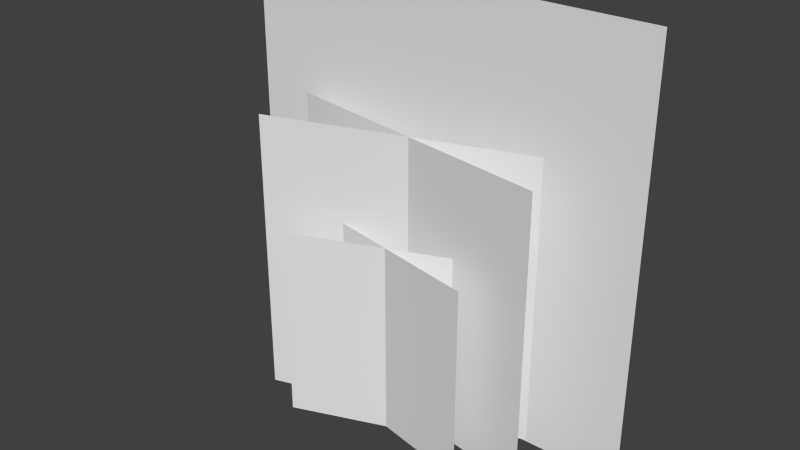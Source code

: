 # Source: thatchygrass.blend  (saved by Blender 2.71.0; exported with 4.5.12 LTS)
import bpy
from mathutils import Matrix  # noqa: F401  (used for matrix-valued properties, if any)

bpy.ops.wm.read_factory_settings(use_empty=True)
scene = bpy.context.scene
scene.name = 'Scene'

# ---- collections
col_collection_1 = bpy.data.collections.new('Collection 1'); scene.collection.children.link(col_collection_1)

# ---- world
world_world = bpy.data.worlds.new('World'); scene.world = world_world
world_world.color = (0.05088, 0.05088, 0.05088)
world_world.use_sun_shadow = False
world_world.sun_shadow_jitter_overblur = 0.0
world_world.cycles.sampling_method = 'MANUAL'
world_world.cycles.sample_map_resolution = 256

# ---- meshes
me_plane = bpy.data.meshes.new('Plane')
me_plane.from_pydata([(-1.0, 8.345e-07, -0.01698), (1.0, 8.345e-07, -0.01698), (-1.0, -8.345e-07, 1.983), (1.0, -8.345e-07, 1.983)], [], [(0, 1, 3, 2)])
_uv = me_plane.uv_layers.new(name='UVMap')
_uv.uv.foreach_set('vector', [0.0001001, 9.998e-05, 0.9999, 0.0001, 0.9999, 0.9999, 9.998e-05, 0.9999])
me_plane.use_remesh_preserve_volume = False
me_plane.use_remesh_preserve_attributes = False
me_plane.use_mirror_vertex_groups = False
me_plane.update()
me_plane_001 = bpy.data.meshes.new('Plane.001')
me_plane_001.from_pydata([(-1.0, 8.345e-07, -0.01698), (1.0, 8.345e-07, -0.01698), (-1.0, -8.345e-07, 1.983), (1.0, -8.345e-07, 1.983)], [], [(0, 1, 3, 2)])
_uv = me_plane_001.uv_layers.new(name='UVMap')
_uv.uv.foreach_set('vector', [0.0001001, 9.998e-05, 0.9999, 0.0001, 0.9999, 0.9999, 9.998e-05, 0.9999])
me_plane_001.use_remesh_preserve_volume = False
me_plane_001.use_remesh_preserve_attributes = False
me_plane_001.use_mirror_vertex_groups = False
me_plane_001.update()
me_plane_002 = bpy.data.meshes.new('Plane.002')
me_plane_002.from_pydata([(-1.0, 8.345e-07, -0.01698), (1.0, 8.345e-07, -0.01698), (-1.0, -8.345e-07, 1.983), (1.0, -8.345e-07, 1.983)], [], [(0, 1, 3, 2)])
_uv = me_plane_002.uv_layers.new(name='UVMap')
_uv.uv.foreach_set('vector', [0.0001001, 9.998e-05, 0.9999, 0.0001, 0.9999, 0.9999, 9.998e-05, 0.9999])
me_plane_002.use_remesh_preserve_volume = False
me_plane_002.use_remesh_preserve_attributes = False
me_plane_002.use_mirror_vertex_groups = False
me_plane_002.update()
me_plane_003 = bpy.data.meshes.new('Plane.003')
me_plane_003.from_pydata([(-1.0, 8.345e-07, -0.01698), (1.0, 8.345e-07, -0.01698), (-1.0, -8.345e-07, 1.983), (1.0, -8.345e-07, 1.983)], [], [(0, 1, 3, 2)])
_uv = me_plane_003.uv_layers.new(name='UVMap')
_uv.uv.foreach_set('vector', [0.0001001, 9.998e-05, 0.9999, 0.0001, 0.9999, 0.9999, 9.998e-05, 0.9999])
me_plane_003.use_remesh_preserve_volume = False
me_plane_003.use_remesh_preserve_attributes = False
me_plane_003.use_mirror_vertex_groups = False
me_plane_003.update()
me_plane_004 = bpy.data.meshes.new('Plane.004')
me_plane_004.from_pydata([(-1.0, 8.345e-07, -0.01698), (1.0, 8.345e-07, -0.01698), (-1.0, -8.345e-07, 1.983), (1.0, -8.345e-07, 1.983)], [], [(0, 1, 3, 2)])
_uv = me_plane_004.uv_layers.new(name='UVMap')
_uv.uv.foreach_set('vector', [0.0001001, 9.998e-05, 0.9999, 0.0001, 0.9999, 0.9999, 9.998e-05, 0.9999])
me_plane_004.use_remesh_preserve_volume = False
me_plane_004.use_remesh_preserve_attributes = False
me_plane_004.use_mirror_vertex_groups = False
me_plane_004.update()

# ---- objects
ob_plane = bpy.data.objects.new('Plane', me_plane)
ob_plane_001 = bpy.data.objects.new('Plane.001', me_plane_001)
ob_plane_002 = bpy.data.objects.new('Plane.002', me_plane_002)
ob_plane_003 = bpy.data.objects.new('Plane.003', me_plane_003)
ob_plane_004 = bpy.data.objects.new('Plane.004', me_plane_004)

# ---- transforms, parenting, visibility, modifiers, constraints
ob_plane.location = (0.0, -0.02678, 0.0)
ob_plane.scale = (0.3, 0.3, 0.3)
ob_plane.lineart.crease_threshold = 0.0
ob_plane_001.location = (0.0, -0.07963, 0.0)
ob_plane_001.rotation_euler = (0.0, -0.0, 0.3145)
ob_plane_001.scale = (0.2067, 0.2067, 0.2067)
ob_plane_001.lineart.crease_threshold = 0.0
ob_plane_002.location = (0.0, -0.1251, 0.0)
ob_plane_002.rotation_euler = (0.0, -0.0, -0.1962)
ob_plane_002.scale = (0.1381, 0.1381, 0.1381)
ob_plane_002.lineart.crease_threshold = 0.0
ob_plane_003.location = (0.0, -0.07963, 0.0)
ob_plane_003.rotation_euler = (0.0, -0.0, -0.1597)
ob_plane_003.scale = (0.2067, 0.2067, 0.2067)
ob_plane_003.lineart.crease_threshold = 0.0
ob_plane_004.location = (0.0, -0.1251, 0.0)
ob_plane_004.rotation_euler = (0.0, -0.0, 0.3743)
ob_plane_004.scale = (0.1381, 0.1381, 0.1381)
ob_plane_004.lineart.crease_threshold = 0.0

# ---- collection membership
col_collection_1.objects.link(ob_plane)
col_collection_1.objects.link(ob_plane_001)
col_collection_1.objects.link(ob_plane_002)
col_collection_1.objects.link(ob_plane_003)
col_collection_1.objects.link(ob_plane_004)

# ---- scene / render settings (as saved in the file)
scene.frame_start = 1; scene.frame_end = 250; scene.frame_set(1)
scene.render.engine = 'BLENDER_EEVEE_NEXT'
scene.render.resolution_percentage = 50
scene.render.dither_intensity = 0.0
scene.cycles.use_denoising = False
scene.cycles.samples = 10
scene.cycles.sampling_pattern = 'TABULATED_SOBOL'
scene.cycles.light_sampling_threshold = 0.0
scene.cycles.use_adaptive_sampling = False
scene.cycles.use_light_tree = False
scene.cycles.blur_glossy = 0.0
scene.cycles.volume_bounces = 1
scene.cycles.pixel_filter_type = 'GAUSSIAN'
scene.cycles.sample_clamp_indirect = 0.0
scene.view_settings.view_transform = 'Standard'
bpy.context.view_layer.update()

# ---- added for rendering (the .blend has no active camera and no usable light): camera, sun
cam_auto = bpy.data.cameras.new('AutoCamera')
cam_auto.lens = 50.0
cam_auto.sensor_width = 36.0
cam_auto.clip_end = 1000.0
ob_auto_camera = bpy.data.objects.new('AutoCamera', cam_auto)
scene.collection.objects.link(ob_auto_camera)
ob_auto_camera.location = (0.798899, -1.05433, 0.934026)
ob_auto_camera.rotation_euler = (1.09748, -7.21219e-08, 0.694738)
scene.camera = ob_auto_camera
light_auto_sun = bpy.data.lights.new('AutoSun', 'SUN')
light_auto_sun.energy = 3.0
light_auto_sun.angle = 0.0523599
ob_auto_sun = bpy.data.objects.new('AutoSun', light_auto_sun)
scene.collection.objects.link(ob_auto_sun)
ob_auto_sun.rotation_euler = (0.872665, 0.174533, 0.523599)
bpy.context.view_layer.update()
